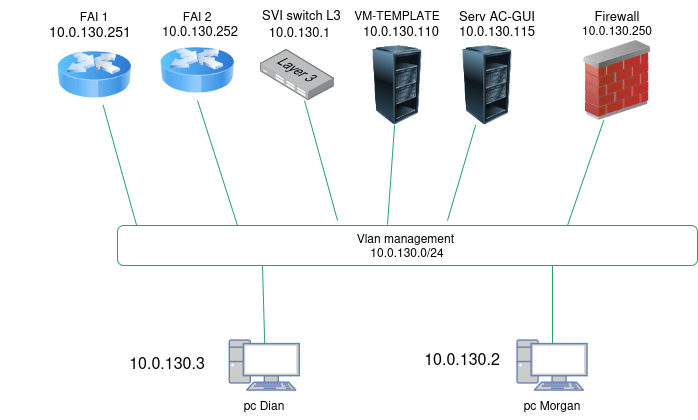

The diagram above was exported from draw.io. Its source (the exported page's mxGraphModel, read from the mxfile embedded in the PNG):
<mxGraphModel dx="2241" dy="783" grid="1" gridSize="10" guides="1" tooltips="1" connect="1" arrows="1" fold="1" page="1" pageScale="1" pageWidth="827" pageHeight="1169" math="0" shadow="0">
  <root>
    <mxCell id="0" />
    <mxCell id="1" parent="0" />
    <mxCell id="ZdZO8ubLKlHvVn5aMDEC-70" edge="1" parent="1" style="endArrow=none;html=1;rounded=0;strokeColor=light-dark(#26a269, #589916);" target="ZdZO8ubLKlHvVn5aMDEC-69" value="">
      <mxGeometry height="50" relative="1" width="50" as="geometry">
        <mxPoint x="310" y="560" as="sourcePoint" />
        <mxPoint x="260" y="430" as="targetPoint" />
      </mxGeometry>
    </mxCell>
    <mxCell id="ZdZO8ubLKlHvVn5aMDEC-1" parent="1" style="fontColor=#0066CC;verticalAlign=top;verticalLabelPosition=bottom;labelPosition=center;align=center;html=1;outlineConnect=0;fillColor=#CCCCCC;strokeColor=#6881B3;gradientColor=none;gradientDirection=north;strokeWidth=2;shape=mxgraph.networks.pc;" value="" vertex="1">
      <mxGeometry height="50" width="70" x="202.2" y="680" as="geometry" />
    </mxCell>
    <mxCell id="ZdZO8ubLKlHvVn5aMDEC-3" parent="1" style="fontColor=#0066CC;verticalAlign=top;verticalLabelPosition=bottom;labelPosition=center;align=center;html=1;outlineConnect=0;fillColor=#CCCCCC;strokeColor=#6881B3;gradientColor=none;gradientDirection=north;strokeWidth=2;shape=mxgraph.networks.pc;" value="" vertex="1">
      <mxGeometry height="50" width="70" x="490" y="680" as="geometry" />
    </mxCell>
    <mxCell id="ZdZO8ubLKlHvVn5aMDEC-6" parent="1" style="text;html=1;whiteSpace=wrap;strokeColor=none;fillColor=none;align=center;verticalAlign=middle;rounded=0;" value="pc Dian" vertex="1">
      <mxGeometry height="30" width="60" x="207.2" y="730" as="geometry" />
    </mxCell>
    <mxCell id="ZdZO8ubLKlHvVn5aMDEC-7" parent="1" style="text;html=1;whiteSpace=wrap;strokeColor=none;fillColor=none;align=center;verticalAlign=middle;rounded=0;" value="pc Morgan" vertex="1">
      <mxGeometry height="30" width="60" x="495" y="730" as="geometry" />
    </mxCell>
    <mxCell id="ZdZO8ubLKlHvVn5aMDEC-21" parent="1" style="rounded=1;whiteSpace=wrap;html=1;strokeColor=light-dark(#26a269, #257c00);" value="&lt;div&gt;Vlan management&amp;nbsp;&lt;/div&gt;&lt;div&gt;10.0.130.0/24&lt;/div&gt;" vertex="1">
      <mxGeometry height="40" width="580" x="90" y="565" as="geometry" />
    </mxCell>
    <mxCell id="ZdZO8ubLKlHvVn5aMDEC-43" parent="1" style="text;html=1;whiteSpace=wrap;strokeColor=none;fillColor=none;align=center;verticalAlign=middle;rounded=0;" value="&lt;br&gt;&lt;div&gt;&lt;font size=&quot;3&quot;&gt;10.0.130.2&lt;/font&gt;&lt;/div&gt;" vertex="1">
      <mxGeometry width="70" x="400" y="690" as="geometry" />
    </mxCell>
    <mxCell id="ZdZO8ubLKlHvVn5aMDEC-44" parent="1" style="text;html=1;whiteSpace=wrap;strokeColor=none;fillColor=none;align=center;verticalAlign=middle;rounded=0;" value="&lt;font style=&quot;font-size: 12px;&quot;&gt;&lt;br&gt;&lt;/font&gt;&lt;div&gt;&lt;font size=&quot;3&quot;&gt;10.0.130.3&lt;/font&gt;&lt;/div&gt;" vertex="1">
      <mxGeometry height="10" width="100" x="90" y="690" as="geometry" />
    </mxCell>
    <mxCell id="ZdZO8ubLKlHvVn5aMDEC-51" parent="1" style="image;html=1;image=img/lib/clip_art/networking/Router_Icon_128x128.png" value="" vertex="1">
      <mxGeometry height="60" width="74.4" x="30" y="384.5" as="geometry" />
    </mxCell>
    <mxCell id="ZdZO8ubLKlHvVn5aMDEC-69" parent="1" style="image;points=[];aspect=fixed;html=1;align=center;shadow=0;dashed=0;image=img/lib/allied_telesis/switch/Switch_24_port_L3.svg;" value="" vertex="1">
      <mxGeometry height="51" width="74.4" x="232.80000000000004" y="389" as="geometry" />
    </mxCell>
    <mxCell id="ZdZO8ubLKlHvVn5aMDEC-71" parent="1" style="text;html=1;whiteSpace=wrap;strokeColor=none;fillColor=none;align=center;verticalAlign=middle;rounded=0;" value="&lt;font style=&quot;font-size: 13px;&quot;&gt;10.0.130.1&lt;/font&gt;" vertex="1">
      <mxGeometry width="165" x="190" y="370" as="geometry" />
    </mxCell>
    <mxCell id="ZdZO8ubLKlHvVn5aMDEC-73" edge="1" parent="1" source="ZdZO8ubLKlHvVn5aMDEC-71" style="edgeStyle=orthogonalEdgeStyle;rounded=0;orthogonalLoop=1;jettySize=auto;html=1;innerLoopWaypoints=1;exitX=0;exitY=0;exitDx=0;exitDy=0;" target="ZdZO8ubLKlHvVn5aMDEC-71">
      <mxGeometry relative="1" as="geometry" />
    </mxCell>
    <mxCell id="ZdZO8ubLKlHvVn5aMDEC-81" parent="1" style="text;html=1;whiteSpace=wrap;strokeColor=none;fillColor=none;align=center;verticalAlign=middle;rounded=0;" value="&lt;font style=&quot;font-size: 14px;&quot;&gt;10.0.130.251&lt;/font&gt;" vertex="1">
      <mxGeometry width="180" x="-27.000000000000004" y="370" as="geometry" />
    </mxCell>
    <mxCell id="viqn8S37IzURFyoY4oLw-22" parent="1" style="text;html=1;whiteSpace=wrap;strokeColor=none;fillColor=none;align=center;verticalAlign=middle;rounded=0;" value="FAI 1" vertex="1">
      <mxGeometry width="150" x="-7.800000000000026" y="355" as="geometry" />
    </mxCell>
    <mxCell id="viqn8S37IzURFyoY4oLw-24" edge="1" parent="1" source="ZdZO8ubLKlHvVn5aMDEC-1" style="endArrow=none;html=1;rounded=0;exitX=0.5;exitY=0.07;exitDx=0;exitDy=0;strokeColor=light-dark(#26a269, #589916);exitPerimeter=0;entryX=0.25;entryY=1;entryDx=0;entryDy=0;" target="ZdZO8ubLKlHvVn5aMDEC-21" value="">
      <mxGeometry height="50" relative="1" width="50" as="geometry">
        <mxPoint x="258.5" y="659" as="sourcePoint" />
        <mxPoint x="260" y="600" as="targetPoint" />
      </mxGeometry>
    </mxCell>
    <mxCell id="viqn8S37IzURFyoY4oLw-26" edge="1" parent="1" source="ZdZO8ubLKlHvVn5aMDEC-3" style="endArrow=none;html=1;rounded=0;strokeColor=light-dark(#26a269, #589916);entryX=0.75;entryY=1;entryDx=0;entryDy=0;exitX=0.5;exitY=0.07;exitDx=0;exitDy=0;exitPerimeter=0;" target="ZdZO8ubLKlHvVn5aMDEC-21" value="">
      <mxGeometry height="50" relative="1" width="50" as="geometry">
        <mxPoint x="350" y="670" as="sourcePoint" />
        <mxPoint x="401" y="610" as="targetPoint" />
      </mxGeometry>
    </mxCell>
    <mxCell id="viqn8S37IzURFyoY4oLw-37" edge="1" parent="1" source="ZdZO8ubLKlHvVn5aMDEC-21" style="endArrow=none;html=1;rounded=0;exitX=0.033;exitY=0;exitDx=0;exitDy=0;strokeColor=light-dark(#26a269, #589916);exitPerimeter=0;" target="ZdZO8ubLKlHvVn5aMDEC-51" value="">
      <mxGeometry height="50" relative="1" width="50" as="geometry">
        <mxPoint x="210" y="569" as="sourcePoint" />
        <mxPoint x="110" y="460" as="targetPoint" />
      </mxGeometry>
    </mxCell>
    <mxCell id="SE7E4SKLjQiC41SUuXB_-3" parent="1" style="text;whiteSpace=wrap;html=1;" value="&lt;font style=&quot;font-size: 13px;&quot;&gt;10.0.130.252&lt;/font&gt;" vertex="1">
      <mxGeometry height="40" width="100" x="132.8" y="356" as="geometry" />
    </mxCell>
    <mxCell id="SE7E4SKLjQiC41SUuXB_-5" parent="1" style="text;whiteSpace=wrap;html=1;" value="&lt;font style=&quot;font-size: 13px;&quot;&gt;SVI switch L3&lt;/font&gt;" vertex="1">
      <mxGeometry height="40" width="110" x="232.8" y="340" as="geometry" />
    </mxCell>
    <mxCell id="SE7E4SKLjQiC41SUuXB_-8" parent="1" style="text;html=1;whiteSpace=wrap;strokeColor=none;fillColor=none;align=center;verticalAlign=middle;rounded=0;" value="FAI 2" vertex="1">
      <mxGeometry width="150" x="95" y="355" as="geometry" />
    </mxCell>
    <mxCell id="SE7E4SKLjQiC41SUuXB_-9" edge="1" parent="1" style="endArrow=none;html=1;rounded=0;strokeColor=light-dark(#26a269, #589916);entryX=0.5;entryY=1;entryDx=0;entryDy=0;" target="SE7E4SKLjQiC41SUuXB_-24" value="">
      <mxGeometry height="50" relative="1" width="50" as="geometry">
        <mxPoint x="210" y="565" as="sourcePoint" />
        <mxPoint x="204.4000000000001" y="440" as="targetPoint" />
      </mxGeometry>
    </mxCell>
    <mxCell id="SE7E4SKLjQiC41SUuXB_-13" parent="1" style="image;html=1;image=img/lib/clip_art/computers/Server_Rack_Partial_128x128.png" value="" vertex="1">
      <mxGeometry height="80" width="80" x="330" y="384.5" as="geometry" />
    </mxCell>
    <mxCell id="SE7E4SKLjQiC41SUuXB_-14" edge="1" parent="1" style="endArrow=none;html=1;rounded=0;strokeColor=light-dark(#26a269, #589916);" target="SE7E4SKLjQiC41SUuXB_-13" value="">
      <mxGeometry height="50" relative="1" width="50" as="geometry">
        <mxPoint x="360" y="564" as="sourcePoint" />
        <mxPoint x="400" y="420" as="targetPoint" />
      </mxGeometry>
    </mxCell>
    <mxCell id="SE7E4SKLjQiC41SUuXB_-15" parent="1" style="text;html=1;whiteSpace=wrap;strokeColor=none;fillColor=none;align=center;verticalAlign=middle;rounded=0;" value="VM-TEMPLATE" vertex="1">
      <mxGeometry height="30" width="100" x="320" y="340" as="geometry" />
    </mxCell>
    <mxCell id="SE7E4SKLjQiC41SUuXB_-17" parent="1" style="text;whiteSpace=wrap;html=1;" value="&lt;font style=&quot;font-size: 13px;&quot;&gt;10.0.130.110&lt;/font&gt;" vertex="1">
      <mxGeometry height="40" width="100" x="334" y="356" as="geometry" />
    </mxCell>
    <mxCell id="SE7E4SKLjQiC41SUuXB_-24" parent="1" style="image;html=1;image=img/lib/clip_art/networking/Router_Icon_128x128.png" value="" vertex="1">
      <mxGeometry height="60" width="74.4" x="132.8" y="380" as="geometry" />
    </mxCell>
    <mxCell id="SE7E4SKLjQiC41SUuXB_-26" parent="1" style="text;whiteSpace=wrap;html=1;" value="&lt;font style=&quot;font-size: 13px;&quot;&gt;10.0.130.115&lt;/font&gt;" vertex="1">
      <mxGeometry height="40" width="100" x="430" y="356" as="geometry" />
    </mxCell>
    <mxCell id="SE7E4SKLjQiC41SUuXB_-27" parent="1" style="text;html=1;whiteSpace=wrap;strokeColor=none;fillColor=none;align=center;verticalAlign=middle;rounded=0;" value="&lt;font style=&quot;font-size: 13px;&quot;&gt;Serv AC-GUI&lt;/font&gt;" vertex="1">
      <mxGeometry height="30" width="80" x="430" y="340" as="geometry" />
    </mxCell>
    <mxCell id="SE7E4SKLjQiC41SUuXB_-29" parent="1" style="image;html=1;image=img/lib/clip_art/computers/Server_Rack_Partial_128x128.png" value="" vertex="1">
      <mxGeometry height="80" width="80" x="420" y="384.5" as="geometry" />
    </mxCell>
    <mxCell id="SE7E4SKLjQiC41SUuXB_-30" edge="1" parent="1" style="endArrow=none;html=1;rounded=0;strokeColor=light-dark(#26a269, #589916);" target="SE7E4SKLjQiC41SUuXB_-29" value="">
      <mxGeometry height="50" relative="1" width="50" as="geometry">
        <mxPoint x="420" y="560" as="sourcePoint" />
        <mxPoint x="583" y="490" as="targetPoint" />
      </mxGeometry>
    </mxCell>
    <mxCell id="epHQmTG1-Ymoz444DmND-1" edge="1" parent="1" style="endArrow=none;html=1;rounded=0;strokeColor=light-dark(#26a269, #589916);" target="epHQmTG1-Ymoz444DmND-2" value="">
      <mxGeometry height="50" relative="1" width="50" as="geometry">
        <mxPoint x="540" y="565" as="sourcePoint" />
        <mxPoint x="570" y="460" as="targetPoint" />
      </mxGeometry>
    </mxCell>
    <mxCell id="epHQmTG1-Ymoz444DmND-2" parent="1" style="image;html=1;image=img/lib/clip_art/networking/Firewall_02_128x128.png" value="" vertex="1">
      <mxGeometry height="80" width="80" x="550" y="380" as="geometry" />
    </mxCell>
    <mxCell id="epHQmTG1-Ymoz444DmND-3" parent="1" style="text;html=1;whiteSpace=wrap;strokeColor=none;fillColor=none;align=center;verticalAlign=middle;rounded=0;" value="&lt;font style=&quot;font-size: 13px;&quot;&gt;Firewall&lt;/font&gt;" vertex="1">
      <mxGeometry height="30" width="80" x="550" y="340" as="geometry" />
    </mxCell>
    <mxCell id="epHQmTG1-Ymoz444DmND-5" parent="1" style="text;html=1;whiteSpace=wrap;strokeColor=none;fillColor=none;align=center;verticalAlign=middle;rounded=0;" value="10.0.130.250" vertex="1">
      <mxGeometry height="30" width="60" x="560" y="354.5" as="geometry" />
    </mxCell>
  </root>
</mxGraphModel>